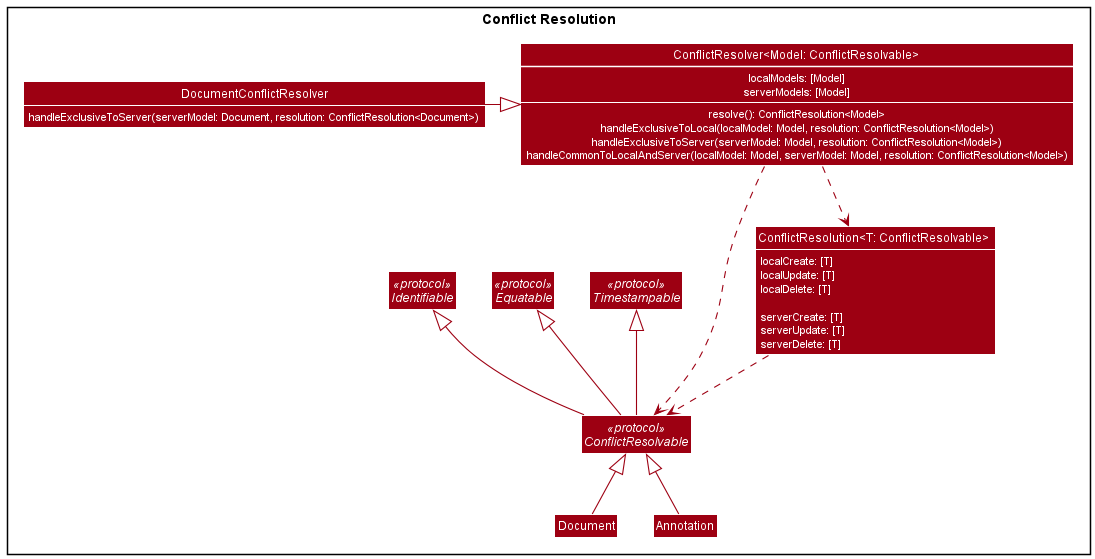

The diagram above was rendered by PlantUML. Its source (embedded in the PNG):
@startuml
!include style.puml
skinparam arrowThickness 1.1
skinparam arrowColor ENTITY_COLOR
skinparam classBackgroundColor ENTITY_COLOR

Package "Conflict Resolution" {
    Class "ConflictResolution<T: ConflictResolvable> " as ConflictResolution {
        localCreate: [T]
        localUpdate: [T]
        localDelete: [T]

        serverCreate: [T]
        serverUpdate: [T]
        serverDelete: [T]
    }

    Class Document {}
    Class Annotation {}

    Interface Identifiable <<protocol>> {}
    Interface Equatable <<protocol>> {}
    Interface Timestampable <<protocol>> {}
    Interface ConflictResolvable <<protocol>> {}

    Class "ConflictResolver<Model: ConflictResolvable> " as ConflictResolver {
        localModels: [Model]
        serverModels: [Model]
        --
        resolve(): ConflictResolution<Model>
        handleExclusiveToLocal(localModel: Model, resolution: ConflictResolution<Model>)
        handleExclusiveToServer(serverModel: Model, resolution: ConflictResolution<Model>)
        handleCommonToLocalAndServer(localModel: Model, serverModel: Model, resolution: ConflictResolution<Model>)
    }
    
    Class DocumentConflictResolver {
        handleExclusiveToServer(serverModel: Document, resolution: ConflictResolution<Document>)
    }
    
    DocumentConflictResolver -|> ConflictResolver

    ConflictResolvable -up-|> Identifiable
    ConflictResolvable -up-|> Equatable
    ConflictResolvable -up-|> Timestampable

    ConflictResolver ..> ConflictResolution
    ConflictResolution ..> ConflictResolvable
    ConflictResolver ..> ConflictResolvable

    Annotation -up-|> ConflictResolvable
    Document -up-|> ConflictResolvable
}

@enduml